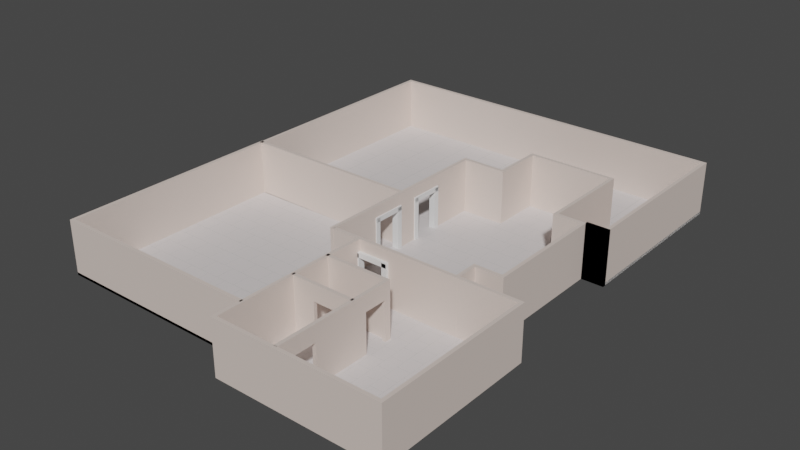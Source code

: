 # Source: niveau-2.blend  (saved by Blender 3.5.10; exported with 4.5.12 LTS)
import bpy
from mathutils import Matrix  # noqa: F401  (used for matrix-valued properties, if any)

bpy.ops.wm.read_factory_settings(use_empty=True)
scene = bpy.context.scene
scene.name = 'Scene'

# ---- collections
col_collection = bpy.data.collections.new('Collection'); scene.collection.children.link(col_collection)

# ---- materials (node trees are filled in below, after node groups)
mat_wall_material = bpy.data.materials.new('Wall_material')
mat_wall_material.use_transparent_shadow = False
mat_wall_material.diffuse_color = (0.8, 0.621, 0.57, 1.0)
mat_baseboard_material = bpy.data.materials.new('Baseboard_material')
mat_baseboard_material.use_transparent_shadow = False
mat_floor_material = bpy.data.materials.new('Floor_material')
mat_floor_material.use_transparent_shadow = False
mat_floor_material.diffuse_color = (0.8, 0.636, 0.315, 1.0)

# ---- material node trees
mat_wall_material.use_nodes = True; mat_wall_material.node_tree.nodes.clear()
_N = mat_wall_material.node_tree.nodes; _L = mat_wall_material.node_tree.links
n0 = _N.new('ShaderNodeBsdfPrincipled'); n0.name = 'Principled BSDF'; n0.location = (10, 300)
n0.distribution = 'GGX'
n0.subsurface_method = 'RANDOM_WALK_SKIN'
n0.inputs[3].default_value = 1.45
n0.inputs[27].default_value = (0.0, 0.0, 0.0, 1.0)
n0.inputs[28].default_value = 1.0
n1 = _N.new('ShaderNodeOutputMaterial'); n1.name = 'Material Output'; n1.location = (1100, 160)
n2 = _N.new('ShaderNodeBsdfDiffuse'); n2.name = 'Diffuse BSDF'; n2.location = (200, 320)
n2.inputs[0].default_value = (0.765, 0.65, 0.588, 1.0)
n3 = _N.new('ShaderNodeBsdfAnisotropic'); n3.name = 'Glossy_0'; n3.location = (200, 0)
n3.distribution = 'GGX'
n4 = _N.new('ShaderNodeMixShader'); n4.name = 'Mix_0'; n4.location = (500, 160)
n4.inputs[0].default_value = 0.1
n5 = _N.new('ShaderNodeNewGeometry'); n5.name = 'Input_1'; n5.location = (-80, -70)
n6 = _N.new('ShaderNodeBsdfDiffuse'); n6.name = 'Diffuse_1'; n6.location = (200, -280)
n6.inputs[0].default_value = (0.3, 0.3, 0.3, 1.0)
n7 = _N.new('ShaderNodeMixShader'); n7.name = 'Mix_1'; n7.location = (800, -70)
_L.new(n2.outputs[0], n4.inputs[1])
_L.new(n3.outputs[0], n4.inputs[2])
_L.new(n5.outputs[6], n7.inputs[0])
_L.new(n6.outputs[0], n7.inputs[2])
_L.new(n4.outputs[0], n7.inputs[1])
_L.new(n7.outputs[0], n1.inputs[0])
n1.is_active_output = True
mat_baseboard_material.use_nodes = True; mat_baseboard_material.node_tree.nodes.clear()
_N = mat_baseboard_material.node_tree.nodes; _L = mat_baseboard_material.node_tree.links
n0 = _N.new('ShaderNodeBsdfPrincipled'); n0.name = 'Principled BSDF'; n0.location = (10, 300)
n0.distribution = 'GGX'
n0.subsurface_method = 'RANDOM_WALK_SKIN'
n0.inputs[3].default_value = 1.45
n0.inputs[27].default_value = (0.0, 0.0, 0.0, 1.0)
n0.inputs[28].default_value = 1.0
n1 = _N.new('ShaderNodeOutputMaterial'); n1.name = 'Material Output'; n1.location = (1100, 160)
n2 = _N.new('ShaderNodeBsdfDiffuse'); n2.name = 'Diffuse BSDF'; n2.location = (200, 320)
n3 = _N.new('ShaderNodeBsdfAnisotropic'); n3.name = 'Glossy_0'; n3.location = (200, 0)
n3.distribution = 'GGX'
n4 = _N.new('ShaderNodeMixShader'); n4.name = 'Mix_0'; n4.location = (500, 160)
n4.inputs[0].default_value = 0.1
_L.new(n2.outputs[0], n4.inputs[1])
_L.new(n3.outputs[0], n4.inputs[2])
_L.new(n4.outputs[0], n1.inputs[0])
n1.is_active_output = True
mat_floor_material.use_nodes = True; mat_floor_material.node_tree.nodes.clear()
_N = mat_floor_material.node_tree.nodes; _L = mat_floor_material.node_tree.links
n0 = _N.new('ShaderNodeBsdfPrincipled'); n0.name = 'Principled BSDF'; n0.location = (500, 160)
n0.distribution = 'GGX'
n0.subsurface_method = 'RANDOM_WALK_SKIN'
n0.inputs[3].default_value = 1.45
n0.inputs[27].default_value = (0.0, 0.0, 0.0, 1.0)
n0.inputs[28].default_value = 1.0
n1 = _N.new('ShaderNodeOutputMaterial'); n1.name = 'Material Output'; n1.location = (700, 160)
n2 = _N.new('ShaderNodeTexBrick'); n2.name = 'Brick_0'; n2.location = (300, 160)
n2.inputs[3].default_value = (0.407, 0.411, 0.394, 1.0)
n2.inputs[4].default_value = 3.0
n2.inputs[5].default_value = 0.001
n2.inputs[7].default_value = 0.6
n2.inputs[8].default_value = 0.3
n3 = _N.new('ShaderNodeRGB'); n3.name = 'RGB_0'; n3.location = (70, 160)
n3.outputs[0].default_value = (0.711, 0.668, 0.668, 1.0)
_L.new(n0.outputs[0], n1.inputs[0])
_L.new(n3.outputs[0], n2.inputs[1])
_L.new(n3.outputs[0], n2.inputs[2])
_L.new(n2.outputs[0], n0.inputs[0])
n1.is_active_output = True

# ---- world
world_world = bpy.data.worlds.new('World'); scene.world = world_world
world_world.use_nodes = True; world_world.node_tree.nodes.clear()
_N = world_world.node_tree.nodes; _L = world_world.node_tree.links
n0 = _N.new('ShaderNodeOutputWorld'); n0.name = 'World Output'; n0.location = (300, 300)
n1 = _N.new('ShaderNodeBackground'); n1.name = 'Background'; n1.location = (10, 300)
n1.inputs[0].default_value = (0.05088, 0.05088, 0.05088, 1.0)
_L.new(n1.outputs[0], n0.inputs[0])
n0.is_active_output = True
world_world.color = (0.05088, 0.05088, 0.05088)
world_world.use_sun_shadow = False
world_world.sun_shadow_jitter_overblur = 0.0

# ---- meshes
me_room_002 = bpy.data.meshes.new('Room.002')
me_room_002.from_pydata([(0.0, 0.0, 2.4), (0.0, 0.0, 0.0), (-8.0, 0.0, 2.4), (-8.0, 0.0, 0.0), (-8.0, -10.0, 2.4), (-8.0, -10.0, 0.0), (1.37, -10.0, 2.4), (1.37, -10.0, 0.0)], [], [(0, 1, 3, 2), (2, 3, 5, 4), (4, 5, 7, 6)])
_uv = me_room_002.uv_layers.new(name='UVMap')
_uv.uv.foreach_set('vector', [0.9953, 0.9794, 0.9095, 0.9794, 0.9095, 0.6932, 0.9953, 0.6932, 0.9953, 0.6932, 0.9095, 0.6932, 0.9095, 0.3354, 0.9953, 0.3354, 0.9953, 0.3354, 0.9095, 0.3354, 0.9095, 0.0001293, 0.9953, 0.0001293])
me_room_002.materials.append(mat_wall_material)
me_room_002.update()
me_baseboard_002 = bpy.data.meshes.new('Baseboard.002')
me_baseboard_002.from_pydata([(0.0, 0.0, 0.12), (0.0, 0.0, 0.0), (-8.0, 0.0, 0.12), (-8.0, 0.0, 0.0), (-8.0, -10.0, 0.12), (-8.0, -10.0, 0.0), (1.37, -10.0, 0.12), (1.37, -10.0, 0.0)], [], [(0, 1, 3, 2), (2, 3, 5, 4), (4, 5, 7, 6)])
_uv = me_baseboard_002.uv_layers.new(name='UVMap')
_uv.uv.foreach_set('vector', [0.9956, 0.0001294, 0.9999, 0.0001294, 0.9999, 0.2864, 0.9956, 0.2864, 0.9956, 0.2864, 0.9999, 0.2864, 0.9999, 0.6441, 0.9956, 0.6441, 0.9956, 0.6441, 0.9999, 0.6441, 0.9999, 0.9794, 0.9956, 0.9794])
me_baseboard_002.materials.append(mat_baseboard_material)
me_baseboard_002.update()
me_floor_002 = bpy.data.meshes.new('Floor.002')
me_floor_002.from_pydata([(0.0, 0.0, 0.0), (-8.0, 0.0, 0.0), (-8.0, -10.0, 0.0), (1.37, -10.0, 0.0), (1.434, -4.128, 0.0), (1.43, -7.5, 0.0), (0.02441, -4.039, 0.0)], [], [(0, 1, 2, 3, 5, 4, 6)])
_uv = me_floor_002.uv_layers.new(name='UVMap')
_uv.uv.foreach_set('vector', [0.7763, 0.9703, 0.0001294, 0.9703, 0.0001294, 0.0001294, 0.9092, 0.0001293, 0.876, 0.2427, 0.8427, 0.4852, 0.8095, 0.7278])
me_floor_002.materials.append(mat_floor_material)
me_floor_002.update()
me_room_003 = bpy.data.meshes.new('Room.003')
me_room_003.from_pydata([(0.0, 0.0, 2.4), (0.0, 0.0, 0.0), (1.0, 0.0, 2.4), (1.0, 0.0, 0.0)], [], [(0, 1, 3, 2)])
_uv = me_room_003.uv_layers.new(name='UVMap')
_uv.uv.foreach_set('vector', [6.466e-05, 6.456e-05, 6.456e-05, 0.9999, 0.4167, 0.9999, 0.4167, 6.456e-05])
me_room_003.materials.append(mat_wall_material)
me_room_003.update()
me_room_004 = bpy.data.meshes.new('Room.004')
me_room_004.from_pydata([(0.0, 0.0, 2.4), (0.0, 0.0, 0.0), (8.0, 0.0, 2.4), (8.0, 0.0, 0.0), (8.0, 16.06, 2.4), (8.0, 16.06, 0.0), (-2.46, 16.06, 2.4), (-2.46, 16.06, 0.0)], [], [(0, 1, 3, 2), (2, 3, 5, 4), (4, 5, 7, 6)])
_uv = me_room_004.uv_layers.new(name='UVMap')
_uv.uv.foreach_set('vector', [0.644, 0.000112, 0.7135, 0.000112, 0.7135, 0.2318, 0.644, 0.2318, 0.644, 0.2318, 0.7135, 0.2318, 0.7135, 0.6969, 0.644, 0.6969, 0.644, 0.6969, 0.7135, 0.6969, 0.7135, 0.9999, 0.644, 0.9999])
me_room_004.materials.append(mat_wall_material)
me_room_004.update()
me_baseboard_004 = bpy.data.meshes.new('Baseboard.004')
me_baseboard_004.from_pydata([(0.0, 0.0, 0.12), (0.0, 0.0, 0.0), (8.0, 0.0, 0.12), (8.0, 0.0, 0.0), (8.0, 16.06, 0.12), (8.0, 16.06, 0.0), (-2.46, 16.06, 0.12), (-2.46, 16.06, 0.0)], [], [(0, 1, 3, 2), (2, 3, 5, 4), (4, 5, 7, 6)])
_uv = me_baseboard_004.uv_layers.new(name='UVMap')
_uv.uv.foreach_set('vector', [0.7137, 0.000112, 0.7172, 0.000112, 0.7172, 0.2318, 0.7137, 0.2318, 0.7137, 0.2318, 0.7172, 0.2318, 0.7172, 0.6969, 0.7137, 0.6969, 0.7137, 0.6969, 0.7172, 0.6969, 0.7172, 0.9999, 0.7137, 0.9999])
me_baseboard_004.materials.append(mat_baseboard_material)
me_baseboard_004.update()
me_floor_003 = bpy.data.meshes.new('Floor.003')
me_floor_003.from_pydata([(0.0, 0.0, 0.0), (8.0, 0.0, 0.0), (8.0, 16.06, 0.0), (-2.46, 16.06, 0.0), (-2.419, 8.03, 0.0), (4.101, 2.15, 0.0), (4.018, 6.023, 0.0), (-0.03429, 2.137, 0.0), (1.844, 6.144, 0.0), (1.868, 8.008, 0.0)], [], [(0, 1, 2, 3, 4, 9, 8, 6, 5, 7)])
_uv = me_floor_003.uv_layers.new(name='UVMap')
_uv.uv.foreach_set('vector', [0.4924, 0.9884, 0.000112, 0.9884, 0.000112, 0.000112, 0.6438, 0.000112, 0.5681, 0.4942, 0.5633, 0.5251, 0.5586, 0.556, 0.5492, 0.6178, 0.5302, 0.7413, 0.5113, 0.8648])
me_floor_003.materials.append(mat_floor_material)
me_floor_003.update()
me_room = bpy.data.meshes.new('Room')
me_room.from_pydata([(0.0, 0.0, 2.4), (0.0, 0.0, 0.0), (7.0, 0.0, 2.4), (7.0, 0.0, 0.0), (7.0, 7.0, 2.4), (7.0, 7.0, 0.0), (0.06, 7.0, 2.4), (0.06, 7.0, 0.0), (0.06, 4.46, 2.4), (0.06, 4.46, 0.0)], [], [(0, 2, 3, 1), (2, 4, 5, 3), (4, 6, 7, 5), (6, 8, 9, 7)])
_uv = me_room.uv_layers.new(name='UVMap')
_uv.uv.foreach_set('vector', [5.315e-05, 0.9999, 5.31e-05, 0.7019, 0.1023, 0.7019, 0.1023, 0.9999, 5.31e-05, 0.7019, 5.305e-05, 0.4038, 0.1023, 0.4038, 0.1023, 0.7019, 5.305e-05, 0.4038, 5.312e-05, 0.1082, 0.1023, 0.1082, 0.1023, 0.4038, 5.312e-05, 0.1082, 5.312e-05, 5.312e-05, 0.1023, 5.304e-05, 0.1023, 0.1082])
me_room.materials.append(mat_wall_material)
me_room.update()
me_floor_005 = bpy.data.meshes.new('Floor.005')
me_floor_005.from_pydata([(0.0, 0.0, 0.0), (7.0, 0.0, 0.0), (7.0, 7.0, 0.0), (0.06, 7.0, 0.0), (0.06, 4.46, 0.0)], [], [(0, 1, 2, 3, 4)])
_uv = me_floor_005.uv_layers.new(name='UVMap')
_uv.uv.foreach_set('vector', [0.3131, 5.305e-05, 0.3131, 0.2108, 0.1024, 0.2108, 0.1024, 0.00186, 0.1788, 0.00186])
me_floor_005.materials.append(mat_floor_material)
me_floor_005.update()
me_room_001 = bpy.data.meshes.new('Room.001')
me_room_001.from_pydata([(0.0, 0.0, 2.4), (0.0, 0.0, 0.0), (5.26, 0.0, 2.4), (5.26, 0.0, 0.0), (5.26, 2.74, 2.4), (5.26, 2.74, 0.0), (4.144, 0.0, 1.693), (5.142, 0.0, 1.693), (4.144, 0.0, 0.0), (5.142, 0.0, 0.0), (0.6888, 0.0, 0.0), (1.687, 0.0, 0.0), (0.6888, 0.0, 1.691), (1.687, 0.0, 1.691)], [], [(1, 0, 2, 3, 9, 7, 6, 8, 11, 13, 12, 10), (2, 4, 5, 3)])
_uv = me_room_001.uv_layers.new(name='UVMap')
_uv.uv.foreach_set('vector', [5.477e-05, 5.479e-05, 0.3, 5.477e-05, 0.3, 0.6575, 5.477e-05, 0.6575, 5.477e-05, 0.6428, 0.2117, 0.6428, 0.2117, 0.518, 5.477e-05, 0.518, 5.477e-05, 0.2109, 0.2114, 0.2109, 0.2114, 0.08614, 5.477e-05, 0.08614, 0.3, 0.6575, 0.3, 0.9999, 5.483e-05, 0.9999, 5.477e-05, 0.6575])
me_room_001.materials.append(mat_wall_material)
me_room_001.update()
me_room_005 = bpy.data.meshes.new('Room.005')
me_room_005.from_pydata([(0.0, 0.0, 2.4), (0.0, 0.0, 0.0), (2.8, 0.0, 2.4), (2.8, 0.0, 0.0), (1.034, 0.0, 0.0), (2.032, 0.0, 0.0), (1.034, 0.0, 1.693), (2.032, 0.0, 1.693)], [], [(5, 3, 2, 0, 1, 4, 6, 7)])
_uv = me_room_005.uv_layers.new(name='UVMap')
_uv.uv.foreach_set('vector', [9.256e-05, 0.7258, 9.254e-05, 0.9999, 0.8571, 0.9999, 0.8571, 9.254e-05, 9.263e-05, 9.254e-05, 9.259e-05, 0.3694, 0.6048, 0.3694, 0.6048, 0.7258])
me_room_005.materials.append(mat_wall_material)
me_room_005.update()
me_room_006 = bpy.data.meshes.new('Room.006')
me_room_006.from_pydata([(0.0, 0.0, 2.4), (0.0, 0.0, 0.0), (1.0, 0.0, 2.4), (1.0, 0.0, 0.0)], [], [(0, 1, 3, 2)])
_uv = me_room_006.uv_layers.new(name='UVMap')
_uv.uv.foreach_set('vector', [0.4167, 7.896e-05, 0.4167, 0.9999, 7.896e-05, 0.9999, 7.906e-05, 7.896e-05])
me_room_006.materials.append(mat_wall_material)
me_room_006.update()
me_room_007 = bpy.data.meshes.new('Room.007')
me_room_007.from_pydata([(0.0, 0.0, 2.4), (0.0, 0.0, 0.0), (5.65, 0.0, 2.4), (5.65, 0.0, 0.0), (5.65, 1.03, 2.4), (5.65, 1.03, 0.0), (6.86, 1.03, 2.4), (6.86, 1.03, 0.0), (6.86, 6.11, 2.4), (6.86, 6.11, 0.0), (5.64, 6.11, 2.4), (5.64, 6.11, 0.0), (5.64, 10.29, 2.4), (5.64, 10.29, 0.0), (1.93, 10.29, 2.4), (1.93, 10.29, 0.0), (1.93, 8.08, 2.4), (1.93, 8.08, 0.0), (0.02, 8.08, 2.4), (0.02, 8.08, 0.0), (0.02, -0.16, 2.4), (0.02, -0.16, 0.0), (2.48, 0.0, 1.731), (1.343, 0.0, 0.0), (1.343, 0.0, 1.731), (2.48, 0.0, 0.0), (0.02, 2.448, 1.731), (0.02, 3.586, 1.731), (0.02, 2.448, 0.0), (0.02, 3.586, 0.0), (0.02, 4.806, 0.0), (0.02, 5.943, 0.0), (0.02, 4.806, 1.731), (0.02, 5.943, 1.731)], [], [(24, 23, 1, 0, 2, 3, 25, 22), (2, 4, 5, 3), (4, 6, 7, 5), (6, 8, 9, 7), (8, 10, 11, 9), (10, 12, 13, 11), (12, 14, 15, 13), (14, 16, 17, 15), (16, 18, 19, 17), (19, 18, 20, 21, 28, 26, 27, 29, 30, 32, 33, 31)])
_uv = me_room_007.uv_layers.new(name='UVMap')
_uv.uv.foreach_set('vector', [0.3269, 0.03905, 0.2766, 0.03905, 0.2766, 6.028e-05, 0.3463, 6.036e-05, 0.3463, 0.1641, 0.2766, 0.1641, 0.2766, 0.07207, 0.3269, 0.07207, 0.3463, 0.1641, 0.3463, 0.194, 0.2766, 0.194, 0.2766, 0.1641, 0.3463, 0.194, 0.3463, 0.2291, 0.2766, 0.2291, 0.2766, 0.194, 0.3463, 0.2291, 0.3463, 0.3766, 0.2766, 0.3766, 0.2766, 0.2291, 0.3463, 0.3766, 0.3463, 0.412, 0.2766, 0.412, 0.2766, 0.3766, 0.3463, 0.412, 0.3463, 0.5334, 0.2766, 0.5334, 0.2766, 0.412, 0.3463, 0.5334, 0.3463, 0.6411, 0.2766, 0.6411, 0.2766, 0.5334, 0.3463, 0.6411, 0.3463, 0.7053, 0.2766, 0.7053, 0.2766, 0.6411, 0.3463, 0.7053, 0.3463, 0.7607, 0.2766, 0.7607, 0.2766, 0.7053, 0.2766, 0.7607, 0.3463, 0.7607, 0.3463, 0.9999, 0.2766, 0.9999, 0.2766, 0.9242, 0.3269, 0.9242, 0.3269, 0.8912, 0.2766, 0.8912, 0.2766, 0.8558, 0.3269, 0.8558, 0.3269, 0.8227, 0.2766, 0.8227])
me_room_007.materials.append(mat_wall_material)
me_room_007.update()
me_floor_001 = bpy.data.meshes.new('Floor.001')
me_floor_001.from_pydata([(0.0, -0.1949, 0.0), (5.65, -0.1949, 0.0), (5.65, 1.03, 0.0), (6.86, 1.03, 0.0), (6.86, 6.11, 0.0), (5.64, 6.11, 0.0), (5.64, 10.29, 0.0), (1.93, 10.29, 0.0), (1.93, 8.08, 0.0), (-0.1189, 8.08, 0.0), (-0.1189, -0.16, 0.0)], [], [(0, 1, 2, 3, 4, 5, 6, 7, 8, 9, 10)])
_uv = me_floor_001.uv_layers.new(name='UVMap')
_uv.uv.foreach_set('vector', [0.003646, 0.005378, 0.2284, 0.005378, 0.2284, 0.04635, 0.2765, 0.04635, 0.2765, 0.2484, 0.228, 0.2484, 0.228, 0.4147, 0.08042, 0.4147, 0.08042, 0.3268, 0.004449, 0.3278, 6.025e-05, 6.025e-05])
me_floor_001.materials.append(mat_floor_material)
me_floor_001.update()
me_cube_002 = bpy.data.meshes.new('Cube.002')
me_cube_002.from_pydata([(-1.0, -1.0, -1.0), (-1.0, -1.0, 1.0), (-1.0, 1.0, -1.0), (-1.0, 1.0, 1.0), (1.0, -1.0, -1.0), (1.0, -1.0, 1.0), (1.0, 1.0, -1.0), (1.0, 1.0, 1.0), (-1.0, -1.0, 17.12), (-1.0, 1.0, 17.12), (1.0, 1.0, 17.12), (1.0, -1.0, 17.12), (-13.05, -1.0, -1.0), (-13.05, -1.0, 1.0), (-13.05, 1.0, -1.0), (-13.05, 1.0, 1.0), (-11.05, -1.0, -1.0), (-11.05, -1.0, 1.0), (-11.05, 1.0, -1.0), (-11.05, 1.0, 1.0), (-13.05, -1.0, 17.12), (-13.05, 1.0, 17.12), (-11.05, 1.0, 17.12), (-11.05, -1.0, 17.12), (-13.06, -1.0, 17.55), (-11.51, -1.0, 17.55), (-13.06, 1.0, 17.55), (-11.51, 1.0, 17.55), (-13.06, -1.0, 15.55), (-11.51, -1.0, 15.55), (-13.06, 1.0, 15.55), (-11.51, 1.0, 15.55), (0.9299, -1.0, 17.55), (0.9299, 1.0, 17.55), (0.9299, 1.0, 15.55), (0.9299, -1.0, 15.55)], [], [(0, 1, 3, 2), (2, 3, 7, 6), (6, 7, 5, 4), (4, 5, 1, 0), (2, 6, 4, 0), (3, 1, 8, 9), (10, 9, 8, 11), (1, 5, 11, 8), (7, 3, 9, 10), (5, 7, 10, 11), (12, 13, 15, 14), (14, 15, 19, 18), (18, 19, 17, 16), (16, 17, 13, 12), (14, 18, 16, 12), (15, 13, 20, 21), (22, 21, 20, 23), (13, 17, 23, 20), (19, 15, 21, 22), (17, 19, 22, 23), (24, 25, 27, 26), (26, 27, 31, 30), (30, 31, 29, 28), (28, 29, 25, 24), (26, 30, 28, 24), (27, 25, 32, 33), (34, 33, 32, 35), (25, 29, 35, 32), (31, 27, 33, 34), (29, 31, 34, 35)])
_uv = me_cube_002.uv_layers.new(name='UVMap')
_uv.uv.foreach_set('vector', [0.375, 0.0, 0.625, 0.0, 0.625, 0.25, 0.375, 0.25, 0.375, 0.25, 0.625, 0.25, 0.625, 0.5, 0.375, 0.5, 0.375, 0.5, 0.625, 0.5, 0.625, 0.75, 0.375, 0.75, 0.375, 0.75, 0.625, 0.75, 0.625, 1.0, 0.375, 1.0, 0.125, 0.5, 0.375, 0.5, 0.375, 0.75, 0.125, 0.75, 0.625, 0.25, 0.625, 0.0, 0.625, 0.0, 0.625, 0.25, 0.625, 0.5, 0.875, 0.5, 0.875, 0.75, 0.625, 0.75, 0.625, 1.0, 0.625, 0.75, 0.625, 0.75, 0.625, 1.0, 0.625, 0.5, 0.625, 0.25, 0.625, 0.25, 0.625, 0.5, 0.625, 0.75, 0.625, 0.5, 0.625, 0.5, 0.625, 0.75, 0.375, 0.0, 0.625, 0.0, 0.625, 0.25, 0.375, 0.25, 0.375, 0.25, 0.625, 0.25, 0.625, 0.5, 0.375, 0.5, 0.375, 0.5, 0.625, 0.5, 0.625, 0.75, 0.375, 0.75, 0.375, 0.75, 0.625, 0.75, 0.625, 1.0, 0.375, 1.0, 0.125, 0.5, 0.375, 0.5, 0.375, 0.75, 0.125, 0.75, 0.625, 0.25, 0.625, 0.0, 0.625, 0.0, 0.625, 0.25, 0.625, 0.5, 0.875, 0.5, 0.875, 0.75, 0.625, 0.75, 0.625, 1.0, 0.625, 0.75, 0.625, 0.75, 0.625, 1.0, 0.625, 0.5, 0.625, 0.25, 0.625, 0.25, 0.625, 0.5, 0.625, 0.75, 0.625, 0.5, 0.625, 0.5, 0.625, 0.75, 0.375, 0.0, 0.625, 0.0, 0.625, 0.25, 0.375, 0.25, 0.375, 0.25, 0.625, 0.25, 0.625, 0.5, 0.375, 0.5, 0.375, 0.5, 0.625, 0.5, 0.625, 0.75, 0.375, 0.75, 0.375, 0.75, 0.625, 0.75, 0.625, 1.0, 0.375, 1.0, 0.125, 0.5, 0.375, 0.5, 0.375, 0.75, 0.125, 0.75, 0.625, 0.25, 0.625, 0.0, 0.625, 0.0, 0.625, 0.25, 0.625, 0.5, 0.875, 0.5, 0.875, 0.75, 0.625, 0.75, 0.625, 1.0, 0.625, 0.75, 0.625, 0.75, 0.625, 1.0, 0.625, 0.5, 0.625, 0.25, 0.625, 0.25, 0.625, 0.5, 0.625, 0.75, 0.625, 0.5, 0.625, 0.5, 0.625, 0.75])
me_cube_002.update()
me_cube_005 = bpy.data.meshes.new('Cube.005')
me_cube_005.from_pydata([(-1.0, -1.0, -1.0), (-1.0, -1.0, 1.0), (-1.0, 1.0, -1.0), (-1.0, 1.0, 1.0), (1.0, -1.0, -1.0), (1.0, -1.0, 1.0), (1.0, 1.0, -1.0), (1.0, 1.0, 1.0), (-1.0, -1.0, 17.12), (-1.0, 1.0, 17.12), (1.0, 1.0, 17.12), (1.0, -1.0, 17.12), (-13.05, -1.0, -1.0), (-13.05, -1.0, 1.0), (-13.05, 1.0, -1.0), (-13.05, 1.0, 1.0), (-11.05, -1.0, -1.0), (-11.05, -1.0, 1.0), (-11.05, 1.0, -1.0), (-11.05, 1.0, 1.0), (-13.05, -1.0, 17.12), (-13.05, 1.0, 17.12), (-11.05, 1.0, 17.12), (-11.05, -1.0, 17.12), (-13.06, -1.0, 17.55), (-11.51, -1.0, 17.55), (-13.06, 1.0, 17.55), (-11.51, 1.0, 17.55), (-13.06, -1.0, 15.55), (-11.51, -1.0, 15.55), (-13.06, 1.0, 15.55), (-11.51, 1.0, 15.55), (0.9299, -1.0, 17.55), (0.9299, 1.0, 17.55), (0.9299, 1.0, 15.55), (0.9299, -1.0, 15.55)], [], [(0, 1, 3, 2), (2, 3, 7, 6), (6, 7, 5, 4), (4, 5, 1, 0), (2, 6, 4, 0), (3, 1, 8, 9), (10, 9, 8, 11), (1, 5, 11, 8), (7, 3, 9, 10), (5, 7, 10, 11), (12, 13, 15, 14), (14, 15, 19, 18), (18, 19, 17, 16), (16, 17, 13, 12), (14, 18, 16, 12), (15, 13, 20, 21), (22, 21, 20, 23), (13, 17, 23, 20), (19, 15, 21, 22), (17, 19, 22, 23), (24, 25, 27, 26), (26, 27, 31, 30), (30, 31, 29, 28), (28, 29, 25, 24), (26, 30, 28, 24), (27, 25, 32, 33), (34, 33, 32, 35), (25, 29, 35, 32), (31, 27, 33, 34), (29, 31, 34, 35)])
_uv = me_cube_005.uv_layers.new(name='UVMap')
_uv.uv.foreach_set('vector', [0.375, 0.0, 0.625, 0.0, 0.625, 0.25, 0.375, 0.25, 0.375, 0.25, 0.625, 0.25, 0.625, 0.5, 0.375, 0.5, 0.375, 0.5, 0.625, 0.5, 0.625, 0.75, 0.375, 0.75, 0.375, 0.75, 0.625, 0.75, 0.625, 1.0, 0.375, 1.0, 0.125, 0.5, 0.375, 0.5, 0.375, 0.75, 0.125, 0.75, 0.625, 0.25, 0.625, 0.0, 0.625, 0.0, 0.625, 0.25, 0.625, 0.5, 0.875, 0.5, 0.875, 0.75, 0.625, 0.75, 0.625, 1.0, 0.625, 0.75, 0.625, 0.75, 0.625, 1.0, 0.625, 0.5, 0.625, 0.25, 0.625, 0.25, 0.625, 0.5, 0.625, 0.75, 0.625, 0.5, 0.625, 0.5, 0.625, 0.75, 0.375, 0.0, 0.625, 0.0, 0.625, 0.25, 0.375, 0.25, 0.375, 0.25, 0.625, 0.25, 0.625, 0.5, 0.375, 0.5, 0.375, 0.5, 0.625, 0.5, 0.625, 0.75, 0.375, 0.75, 0.375, 0.75, 0.625, 0.75, 0.625, 1.0, 0.375, 1.0, 0.125, 0.5, 0.375, 0.5, 0.375, 0.75, 0.125, 0.75, 0.625, 0.25, 0.625, 0.0, 0.625, 0.0, 0.625, 0.25, 0.625, 0.5, 0.875, 0.5, 0.875, 0.75, 0.625, 0.75, 0.625, 1.0, 0.625, 0.75, 0.625, 0.75, 0.625, 1.0, 0.625, 0.5, 0.625, 0.25, 0.625, 0.25, 0.625, 0.5, 0.625, 0.75, 0.625, 0.5, 0.625, 0.5, 0.625, 0.75, 0.375, 0.0, 0.625, 0.0, 0.625, 0.25, 0.375, 0.25, 0.375, 0.25, 0.625, 0.25, 0.625, 0.5, 0.375, 0.5, 0.375, 0.5, 0.625, 0.5, 0.625, 0.75, 0.375, 0.75, 0.375, 0.75, 0.625, 0.75, 0.625, 1.0, 0.375, 1.0, 0.125, 0.5, 0.375, 0.5, 0.375, 0.75, 0.125, 0.75, 0.625, 0.25, 0.625, 0.0, 0.625, 0.0, 0.625, 0.25, 0.625, 0.5, 0.875, 0.5, 0.875, 0.75, 0.625, 0.75, 0.625, 1.0, 0.625, 0.75, 0.625, 0.75, 0.625, 1.0, 0.625, 0.5, 0.625, 0.25, 0.625, 0.25, 0.625, 0.5, 0.625, 0.75, 0.625, 0.5, 0.625, 0.5, 0.625, 0.75])
me_cube_005.update()
me_cube_006 = bpy.data.meshes.new('Cube.006')
me_cube_006.from_pydata([(-1.0, -1.0, -1.0), (-1.0, -1.0, 1.0), (-1.0, 1.0, -1.0), (-1.0, 1.0, 1.0), (1.0, -1.0, -1.0), (1.0, -1.0, 1.0), (1.0, 1.0, -1.0), (1.0, 1.0, 1.0), (-1.0, -1.0, 17.12), (-1.0, 1.0, 17.12), (1.0, 1.0, 17.12), (1.0, -1.0, 17.12), (-13.05, -1.0, -1.0), (-13.05, -1.0, 1.0), (-13.05, 1.0, -1.0), (-13.05, 1.0, 1.0), (-11.05, -1.0, -1.0), (-11.05, -1.0, 1.0), (-11.05, 1.0, -1.0), (-11.05, 1.0, 1.0), (-13.05, -1.0, 17.12), (-13.05, 1.0, 17.12), (-11.05, 1.0, 17.12), (-11.05, -1.0, 17.12), (-13.06, -1.0, 17.55), (-11.51, -1.0, 17.55), (-13.06, 1.0, 17.55), (-11.51, 1.0, 17.55), (-13.06, -1.0, 15.55), (-11.51, -1.0, 15.55), (-13.06, 1.0, 15.55), (-11.51, 1.0, 15.55), (0.9299, -1.0, 17.55), (0.9299, 1.0, 17.55), (0.9299, 1.0, 15.55), (0.9299, -1.0, 15.55)], [], [(0, 1, 3, 2), (2, 3, 7, 6), (6, 7, 5, 4), (4, 5, 1, 0), (2, 6, 4, 0), (3, 1, 8, 9), (10, 9, 8, 11), (1, 5, 11, 8), (7, 3, 9, 10), (5, 7, 10, 11), (12, 13, 15, 14), (14, 15, 19, 18), (18, 19, 17, 16), (16, 17, 13, 12), (14, 18, 16, 12), (15, 13, 20, 21), (22, 21, 20, 23), (13, 17, 23, 20), (19, 15, 21, 22), (17, 19, 22, 23), (24, 25, 27, 26), (26, 27, 31, 30), (30, 31, 29, 28), (28, 29, 25, 24), (26, 30, 28, 24), (27, 25, 32, 33), (34, 33, 32, 35), (25, 29, 35, 32), (31, 27, 33, 34), (29, 31, 34, 35)])
_uv = me_cube_006.uv_layers.new(name='UVMap')
_uv.uv.foreach_set('vector', [0.375, 0.0, 0.625, 0.0, 0.625, 0.25, 0.375, 0.25, 0.375, 0.25, 0.625, 0.25, 0.625, 0.5, 0.375, 0.5, 0.375, 0.5, 0.625, 0.5, 0.625, 0.75, 0.375, 0.75, 0.375, 0.75, 0.625, 0.75, 0.625, 1.0, 0.375, 1.0, 0.125, 0.5, 0.375, 0.5, 0.375, 0.75, 0.125, 0.75, 0.625, 0.25, 0.625, 0.0, 0.625, 0.0, 0.625, 0.25, 0.625, 0.5, 0.875, 0.5, 0.875, 0.75, 0.625, 0.75, 0.625, 1.0, 0.625, 0.75, 0.625, 0.75, 0.625, 1.0, 0.625, 0.5, 0.625, 0.25, 0.625, 0.25, 0.625, 0.5, 0.625, 0.75, 0.625, 0.5, 0.625, 0.5, 0.625, 0.75, 0.375, 0.0, 0.625, 0.0, 0.625, 0.25, 0.375, 0.25, 0.375, 0.25, 0.625, 0.25, 0.625, 0.5, 0.375, 0.5, 0.375, 0.5, 0.625, 0.5, 0.625, 0.75, 0.375, 0.75, 0.375, 0.75, 0.625, 0.75, 0.625, 1.0, 0.375, 1.0, 0.125, 0.5, 0.375, 0.5, 0.375, 0.75, 0.125, 0.75, 0.625, 0.25, 0.625, 0.0, 0.625, 0.0, 0.625, 0.25, 0.625, 0.5, 0.875, 0.5, 0.875, 0.75, 0.625, 0.75, 0.625, 1.0, 0.625, 0.75, 0.625, 0.75, 0.625, 1.0, 0.625, 0.5, 0.625, 0.25, 0.625, 0.25, 0.625, 0.5, 0.625, 0.75, 0.625, 0.5, 0.625, 0.5, 0.625, 0.75, 0.375, 0.0, 0.625, 0.0, 0.625, 0.25, 0.375, 0.25, 0.375, 0.25, 0.625, 0.25, 0.625, 0.5, 0.375, 0.5, 0.375, 0.5, 0.625, 0.5, 0.625, 0.75, 0.375, 0.75, 0.375, 0.75, 0.625, 0.75, 0.625, 1.0, 0.375, 1.0, 0.125, 0.5, 0.375, 0.5, 0.375, 0.75, 0.125, 0.75, 0.625, 0.25, 0.625, 0.0, 0.625, 0.0, 0.625, 0.25, 0.625, 0.5, 0.875, 0.5, 0.875, 0.75, 0.625, 0.75, 0.625, 1.0, 0.625, 0.75, 0.625, 0.75, 0.625, 1.0, 0.625, 0.5, 0.625, 0.25, 0.625, 0.25, 0.625, 0.5, 0.625, 0.75, 0.625, 0.5, 0.625, 0.5, 0.625, 0.75])
me_cube_006.update()

# ---- objects
ob_room_002 = bpy.data.objects.new('Room.002', me_room_002)
ob_baseboard_002 = bpy.data.objects.new('Baseboard.002', me_baseboard_002)
ob_floor_002 = bpy.data.objects.new('Floor.002', me_floor_002)
ob_room_003 = bpy.data.objects.new('Room.003', me_room_003)
ob_room = bpy.data.objects.new('Room', me_room_004)
ob_baseboard_004 = bpy.data.objects.new('Baseboard.004', me_baseboard_004)
ob_floor_003 = bpy.data.objects.new('Floor.003', me_floor_003)
ob_room_001 = bpy.data.objects.new('Room.001', me_room)
ob_floor_001 = bpy.data.objects.new('Floor.001', me_floor_005)
ob_room_004 = bpy.data.objects.new('Room.004', me_room_001)
ob_room_005 = bpy.data.objects.new('Room.005', me_room_005)
ob_room_006 = bpy.data.objects.new('Room.006', me_room_006)
ob_room_007 = bpy.data.objects.new('Room.007', me_room_007)
ob_floor = bpy.data.objects.new('Floor', me_floor_001)
ob_cube = bpy.data.objects.new('Cube', me_cube_002)
ob_cube_001 = bpy.data.objects.new('Cube.001', me_cube_005)
ob_cube_002 = bpy.data.objects.new('Cube.002', me_cube_006)

# ---- transforms, parenting, visibility, modifiers, constraints
ob_room_002.location = (0.05151, 4.144, 0.0)
_m = ob_room_002.modifiers.new('Solidify', 'SOLIDIFY')
_m.thickness = 0.15
_m.use_even_offset = True
_m.use_quality_normals = True
ob_baseboard_002.parent = ob_room_002
ob_baseboard_002.location = (0.0, 0.0, 0.0)
_m = ob_baseboard_002.modifiers.new('Solidify', 'SOLIDIFY')
_m.thickness = 0.015
_m.use_even_offset = True
_m.use_quality_normals = True
ob_floor_002.parent = ob_room_002
ob_floor_002.location = (0.0, 0.0, 0.0)
ob_room_003.location = (7.161, 6.349, 0.0)
_m = ob_room_003.modifiers.new('Solidify', 'SOLIDIFY')
_m.thickness = 0.15
_m.use_even_offset = True
_m.use_quality_normals = True
ob_room.location = (8.148, 6.433, 0.0)
ob_room.rotation_euler = (0.0, -0.0, 1.571)
_m = ob_room.modifiers.new('Solidify', 'SOLIDIFY')
_m.thickness = 0.15
_m.use_even_offset = True
_m.use_quality_normals = True
ob_baseboard_004.parent = ob_room
ob_baseboard_004.location = (0.0, 0.0, 0.0)
_m = ob_baseboard_004.modifiers.new('Solidify', 'SOLIDIFY')
_m.thickness = 0.015
_m.use_even_offset = True
_m.use_quality_normals = True
ob_floor_003.parent = ob_room
ob_floor_003.location = (0.0, 0.0, 0.0)
ob_room_001.location = (1.497, 0.04936, 0.0)
ob_room_001.rotation_euler = (0.0, -0.0, -1.571)
_m = ob_room_001.modifiers.new('Solidify', 'SOLIDIFY')
_m.thickness = 0.15
_m.use_even_offset = True
_m.use_quality_normals = True
ob_floor_001.parent = ob_room_001
ob_floor_001.location = (0.0, 0.0, 0.0)
ob_room_004.location = (4.123, -6.973, 0.0)
ob_room_004.rotation_euler = (0.0, -0.0, 1.571)
_m = ob_room_004.modifiers.new('Solidify', 'SOLIDIFY')
_m.thickness = 0.15
_m.use_even_offset = True
_m.use_quality_normals = True
ob_room_005.location = (1.408, -3.459, 0.0)
_m = ob_room_005.modifiers.new('Solidify', 'SOLIDIFY')
_m.thickness = 0.15
_m.use_even_offset = True
_m.use_quality_normals = True
ob_room_006.location = (7.161, 6.349, 0.0)
_m = ob_room_006.modifiers.new('Solidify', 'SOLIDIFY')
_m.thickness = 0.15
_m.use_even_offset = True
_m.use_quality_normals = True
ob_room_007.location = (0.169, 0.1338, 1.597e-05)
_m = ob_room_007.modifiers.new('Solidify', 'SOLIDIFY')
_m.thickness = 0.15
_m.use_even_offset = True
_m.use_quality_normals = True
ob_floor.parent = ob_room_007
ob_floor.location = (0.0, 0.0, 0.0)
ob_cube.location = (2.749, 0.005939, 6.127e-05)
ob_cube.scale = (0.1084, 0.15, 0.1084)
ob_cube_001.location = (0.08693, 3.801, 6.127e-05)
ob_cube_001.rotation_euler = (0.0, -0.0, 1.571)
ob_cube_001.scale = (0.1084, 0.15, 0.1084)
ob_cube_002.location = (0.08693, 6.177, 6.127e-05)
ob_cube_002.rotation_euler = (0.0, -0.0, 1.571)
ob_cube_002.scale = (0.1084, 0.15, 0.1084)

# ---- collection membership
col_collection.objects.link(ob_room_002)
col_collection.objects.link(ob_baseboard_002)
col_collection.objects.link(ob_floor_002)
col_collection.objects.link(ob_room_003)
col_collection.objects.link(ob_room)
col_collection.objects.link(ob_baseboard_004)
col_collection.objects.link(ob_floor_003)
col_collection.objects.link(ob_room_001)
col_collection.objects.link(ob_floor_001)
col_collection.objects.link(ob_room_004)
col_collection.objects.link(ob_room_005)
col_collection.objects.link(ob_room_006)
col_collection.objects.link(ob_room_007)
col_collection.objects.link(ob_floor)
col_collection.objects.link(ob_cube)
col_collection.objects.link(ob_cube_001)
col_collection.objects.link(ob_cube_002)

# ---- scene / render settings (as saved in the file)
scene.frame_start = 1; scene.frame_end = 250; scene.frame_set(1)
scene.render.engine = 'BLENDER_EEVEE_NEXT'
scene.cycles.sampling_pattern = 'TABULATED_SOBOL'
scene.view_settings.view_transform = 'Filmic'
bpy.context.view_layer.update()

# ---- added for rendering (the .blend has no active camera and no usable light): camera, sun
cam_auto = bpy.data.cameras.new('AutoCamera')
cam_auto.lens = 50.0
cam_auto.sensor_width = 36.0
cam_auto.clip_end = 1000.0
ob_auto_camera = bpy.data.objects.new('AutoCamera', cam_auto)
scene.collection.objects.link(ob_auto_camera)
ob_auto_camera.location = (25.6103, -26.6468, 21.3545)
ob_auto_camera.rotation_euler = (1.09748, -7.21219e-08, 0.694738)
scene.camera = ob_auto_camera
light_auto_sun = bpy.data.lights.new('AutoSun', 'SUN')
light_auto_sun.energy = 3.0
light_auto_sun.angle = 0.0523599
ob_auto_sun = bpy.data.objects.new('AutoSun', light_auto_sun)
scene.collection.objects.link(ob_auto_sun)
ob_auto_sun.rotation_euler = (0.872665, 0.174533, 0.523599)
bpy.context.view_layer.update()
